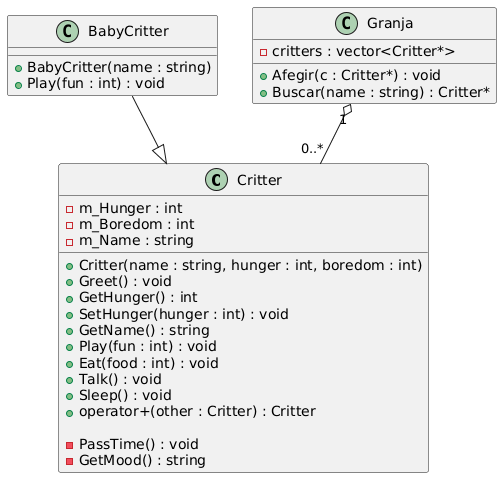

The diagram above was rendered by PlantUML. Its source (embedded in the PNG):
@startuml
class Critter {
  - m_Hunger : int
  - m_Boredom : int
  - m_Name : string

  + Critter(name : string, hunger : int, boredom : int)
  + Greet() : void
  + GetHunger() : int
  + SetHunger(hunger : int) : void
  + GetName() : string
  + Play(fun : int) : void
  + Eat(food : int) : void
  + Talk() : void
  + Sleep() : void
  + operator+(other : Critter) : Critter

  - PassTime() : void
  - GetMood() : string
}

class BabyCritter {
  + BabyCritter(name : string)
  + Play(fun : int) : void
}

class Granja {
  - critters : vector<Critter*>
  + Afegir(c : Critter*) : void
  + Buscar(name : string) : Critter*
}

BabyCritter --|> Critter
Granja "1" o-- "0..*" Critter
@enduml